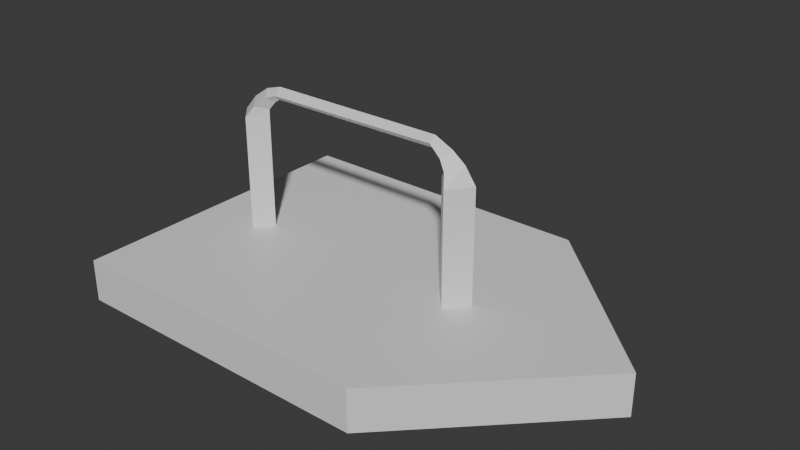 # Source: Iron_NOT_FOR_MODELS_.blend  (saved by Blender 4.1.24; exported with 4.5.12 LTS)
import bpy
from mathutils import Matrix  # noqa: F401  (used for matrix-valued properties, if any)

bpy.ops.wm.read_factory_settings(use_empty=True)
scene = bpy.context.scene
scene.name = 'Scene'

# ---- collections
col_collection = bpy.data.collections.new('Collection'); scene.collection.children.link(col_collection)

# ---- materials (node trees are filled in below, after node groups)
mat_material = bpy.data.materials.new('Material')
mat_material.alpha_threshold = 0.0
mat_material.use_transparent_shadow = False
mat_material.roughness = 0.5
mat_material.line_color = (0.0, 0.0, 0.0, 1.0)

# ---- material node trees
mat_material.use_nodes = True; mat_material.node_tree.nodes.clear()
_N = mat_material.node_tree.nodes; _L = mat_material.node_tree.links
n0 = _N.new('ShaderNodeOutputMaterial'); n0.name = 'Material Output'; n0.location = (300, 300)
n1 = _N.new('ShaderNodeBsdfPrincipled'); n1.name = 'Principled BSDF'; n1.location = (10, 300)
n1.inputs[3].default_value = 1.45
_L.new(n1.outputs[0], n0.inputs[0])
n0.is_active_output = True

# ---- world
world_world = bpy.data.worlds.new('World'); scene.world = world_world
world_world.use_nodes = True; world_world.node_tree.nodes.clear()
_N = world_world.node_tree.nodes; _L = world_world.node_tree.links
n0 = _N.new('ShaderNodeOutputWorld'); n0.name = 'World Output'; n0.location = (300, 300)
n1 = _N.new('ShaderNodeBackground'); n1.name = 'Background'; n1.location = (10, 300)
n1.inputs[0].default_value = (0.05088, 0.05088, 0.05088, 1.0)
_L.new(n1.outputs[0], n0.inputs[0])
n0.is_active_output = True
world_world.color = (0.05088, 0.05088, 0.05088)
world_world.use_sun_shadow = False
world_world.sun_shadow_jitter_overblur = 0.0

# ---- meshes
me_cube = bpy.data.meshes.new('Cube')
me_cube.from_pydata([(1.0, 1.0, 0.3644), (1.0, 1.0, 0.0969), (1.0, -1.0, 0.3644), (1.0, -1.0, 0.0969), (-1.0, 1.0, 0.3644), (-1.0, 1.0, 0.0969), (-1.0, -1.0, 0.3644), (-1.0, -1.0, 0.0969), (2.01, 0.01437, 0.0969), (2.01, 0.01532, 0.3644), (-0.7092, 0.01538, 0.3644), (-0.6169, 0.1008, 0.3644), (-0.5041, 0.005126, 0.3644), (-0.6032, -0.0974, 0.3644), (1.003, 0.01538, 0.3644), (0.8903, 0.1111, 0.3644), (0.7844, 0.008544, 0.3644), (0.8971, -0.1213, 0.3644), (-0.7092, 0.01538, 1.089), (-0.4105, 0.01316, 1.293), (-0.4101, 0.04097, 1.263), (-0.6169, 0.1008, 1.089), (-0.4095, 0.001893, 1.217), (-0.5041, 0.005126, 1.089), (-0.41, -0.03246, 1.25), (-0.6032, -0.0974, 1.089), (-0.6265, 0.01418, 1.185), (-0.572, 0.06846, 1.163), (-0.5007, 0.003379, 1.135), (-0.5597, -0.0623, 1.158), (-0.52, 0.01357, 1.26), (-0.4904, 0.05186, 1.231), (-0.4487, 0.002482, 1.191), (-0.4811, -0.04429, 1.222), (0.7389, 0.008159, 1.299), (0.7391, 0.03864, 1.261), (0.7483, 0.005549, 1.223), (0.7408, -0.03821, 1.265), (0.7378, 0.00771, 1.299), (1.003, 0.01538, 1.075), (0.8903, 0.1111, 1.075), (0.7378, 0.03902, 1.262), (0.7844, 0.008544, 1.075), (0.7378, 0.005355, 1.227), (0.8971, -0.1213, 1.075), (0.7378, -0.03716, 1.264), (0.865, 0.07737, 1.145), (0.935, 0.01179, 1.178), (0.7991, 0.007052, 1.115), (0.8692, -0.08195, 1.147), (0.819, 0.0553, 1.202), (0.8537, 0.009443, 1.243), (0.7863, 0.006076, 1.163), (0.821, -0.05617, 1.205)], [], [(0, 4, 10, 11, 12, 16, 15, 14, 9), (3, 2, 6, 7), (7, 6, 4, 5), (5, 1, 8, 3, 7), (1, 0, 9, 8), (5, 4, 0, 1), (8, 9, 2, 3), (2, 12, 13, 10, 4, 6), (9, 14, 17, 16, 12, 2), (15, 16, 42, 40), (17, 14, 39, 44), (16, 17, 44, 42), (45, 38, 41, 43), (10, 13, 25, 18), (24, 22, 36, 37), (12, 11, 21, 23), (13, 12, 23, 25), (26, 27, 21, 18), (27, 28, 23, 21), (28, 29, 25, 23), (29, 26, 18, 25), (11, 10, 18, 21), (30, 31, 27, 26), (31, 32, 28, 27), (32, 33, 29, 28), (33, 30, 26, 29), (19, 20, 31, 30), (20, 22, 32, 31), (22, 24, 33, 32), (24, 19, 30, 33), (37, 36, 35, 34), (20, 19, 34, 35), (19, 24, 37, 34), (22, 20, 35, 36), (39, 40, 46, 47), (40, 42, 48, 46), (42, 44, 49, 48), (44, 39, 47, 49), (14, 15, 40, 39), (50, 51, 47, 46), (52, 50, 46, 48), (53, 52, 48, 49), (51, 53, 49, 47), (41, 38, 51, 50), (43, 41, 50, 52), (45, 43, 52, 53), (38, 45, 53, 51)])
_uv = me_cube.uv_layers.new(name='UVMap')
_uv.uv.foreach_set('vector', [0.625, 0.5, 0.875, 0.5, 0.8413, 0.6231, 0.8306, 0.6124, 0.8175, 0.6244, 0.6785, 0.6239, 0.6702, 0.6111, 0.6622, 0.6231, 0.625, 0.6231, 0.375, 0.75, 0.625, 0.75, 0.625, 1.0, 0.375, 1.0, 0.375, 0.0, 0.625, 0.0, 0.625, 0.25, 0.375, 0.25, 0.125, 0.5, 0.375, 0.5, 0.375, 0.6232, 0.375, 0.75, 0.125, 0.75, 0.375, 0.5, 0.625, 0.5, 0.625, 0.6231, 0.375, 0.6232, 0.375, 0.25, 0.625, 0.25, 0.625, 0.5, 0.375, 0.5, 0.375, 0.6232, 0.625, 0.6231, 0.625, 0.75, 0.375, 0.75, 0.625, 0.75, 0.8175, 0.6244, 0.829, 0.6372, 0.8413, 0.6231, 0.875, 0.5, 0.875, 0.75, 0.625, 0.6231, 0.6622, 0.6231, 0.6684, 0.6402, 0.6785, 0.6239, 0.8175, 0.6244, 0.625, 0.75, 0.6702, 0.6111, 0.6785, 0.6239, 0.6785, 0.6239, 0.6702, 0.6111, 0.6684, 0.6402, 0.6622, 0.6231, 0.6622, 0.6231, 0.6684, 0.6402, 0.6785, 0.6239, 0.6684, 0.6402, 0.6684, 0.6402, 0.6785, 0.6239, 0.6694, 0.6296, 0.6672, 0.624, 0.6701, 0.6201, 0.6726, 0.6243, 0.8413, 0.6231, 0.829, 0.6372, 0.829, 0.6372, 0.8413, 0.6231, 0.829, 0.6291, 0.8251, 0.6248, 0.8251, 0.6248, 0.829, 0.6291, 0.8175, 0.6244, 0.8306, 0.6124, 0.8306, 0.6124, 0.8175, 0.6244, 0.829, 0.6372, 0.8175, 0.6244, 0.8175, 0.6244, 0.829, 0.6372, 0.8373, 0.6232, 0.8305, 0.6164, 0.8306, 0.6124, 0.8413, 0.6231, 0.8305, 0.6164, 0.8216, 0.6246, 0.8175, 0.6244, 0.8306, 0.6124, 0.8216, 0.6246, 0.829, 0.6328, 0.829, 0.6372, 0.8175, 0.6244, 0.829, 0.6328, 0.8373, 0.6232, 0.8413, 0.6231, 0.829, 0.6372, 0.8306, 0.6124, 0.8413, 0.6231, 0.8413, 0.6231, 0.8306, 0.6124, 0.8353, 0.6233, 0.8305, 0.6185, 0.8305, 0.6164, 0.8373, 0.6232, 0.8305, 0.6185, 0.8237, 0.6247, 0.8216, 0.6246, 0.8305, 0.6164, 0.8237, 0.6247, 0.829, 0.6305, 0.829, 0.6328, 0.8216, 0.6246, 0.829, 0.6305, 0.8353, 0.6233, 0.8373, 0.6232, 0.829, 0.6328, 0.8339, 0.6234, 0.8304, 0.6199, 0.8305, 0.6185, 0.8353, 0.6233, 0.8304, 0.6199, 0.8251, 0.6248, 0.8237, 0.6247, 0.8305, 0.6185, 0.8251, 0.6248, 0.829, 0.6291, 0.829, 0.6305, 0.8237, 0.6247, 0.829, 0.6291, 0.8339, 0.6234, 0.8353, 0.6233, 0.829, 0.6305, 0.829, 0.6291, 0.8251, 0.6248, 0.8304, 0.6199, 0.8339, 0.6234, 0.8304, 0.6199, 0.8339, 0.6234, 0.8339, 0.6234, 0.8304, 0.6199, 0.8339, 0.6234, 0.829, 0.6291, 0.829, 0.6291, 0.8339, 0.6234, 0.8251, 0.6248, 0.8304, 0.6199, 0.8304, 0.6199, 0.8251, 0.6248, 0.6622, 0.6231, 0.6702, 0.6111, 0.6702, 0.6153, 0.6645, 0.6235, 0.6702, 0.6111, 0.6785, 0.6239, 0.6757, 0.6241, 0.6702, 0.6153, 0.6785, 0.6239, 0.6684, 0.6402, 0.6689, 0.6352, 0.6757, 0.6241, 0.6684, 0.6402, 0.6622, 0.6231, 0.6645, 0.6235, 0.6689, 0.6352, 0.6622, 0.6231, 0.6702, 0.6111, 0.6702, 0.6111, 0.6622, 0.6231, 0.6701, 0.6181, 0.6661, 0.6238, 0.6645, 0.6235, 0.6702, 0.6153, 0.6739, 0.6242, 0.6701, 0.6181, 0.6702, 0.6153, 0.6757, 0.6241, 0.6692, 0.632, 0.6739, 0.6242, 0.6757, 0.6241, 0.6689, 0.6352, 0.6661, 0.6238, 0.6692, 0.632, 0.6689, 0.6352, 0.6645, 0.6235, 0.6701, 0.6201, 0.6672, 0.624, 0.6661, 0.6238, 0.6701, 0.6181, 0.6726, 0.6243, 0.6701, 0.6201, 0.6701, 0.6181, 0.6739, 0.6242, 0.6694, 0.6296, 0.6726, 0.6243, 0.6739, 0.6242, 0.6692, 0.632, 0.6672, 0.624, 0.6694, 0.6296, 0.6692, 0.632, 0.6661, 0.6238])
me_cube.materials.append(mat_material)
me_cube.use_mirror_vertex_groups = False
me_cube.update()

# ---- objects
ob_cube = bpy.data.objects.new('Cube', me_cube)

# ---- transforms, parenting, visibility, modifiers, constraints
ob_cube.location = (0.0, 0.0, 0.0)
ob_cube.lock_rotations_4d = False
ob_cube.empty_display_type = 'ARROWS'
ob_cube.lineart.crease_threshold = 0.0

# ---- collection membership
col_collection.objects.link(ob_cube)

# ---- scene / render settings (as saved in the file)
scene.frame_start = 1; scene.frame_end = 250; scene.frame_set(1)
scene.render.engine = 'BLENDER_EEVEE_NEXT'
scene.cycles.sampling_pattern = 'TABULATED_SOBOL'
scene.eevee.ray_tracing_options.trace_max_roughness = 0.0
bpy.context.view_layer.update()

# ---- added for rendering (the .blend has no active camera and no usable light): camera, sun
cam_auto = bpy.data.cameras.new('AutoCamera')
cam_auto.lens = 50.0
cam_auto.sensor_width = 36.0
cam_auto.clip_end = 1000.0
ob_auto_camera = bpy.data.objects.new('AutoCamera', cam_auto)
scene.collection.objects.link(ob_auto_camera)
ob_auto_camera.location = (4.02873, -4.22855, 3.51716)
ob_auto_camera.rotation_euler = (1.09748, -7.21219e-08, 0.694738)
scene.camera = ob_auto_camera
light_auto_sun = bpy.data.lights.new('AutoSun', 'SUN')
light_auto_sun.energy = 3.0
light_auto_sun.angle = 0.0523599
ob_auto_sun = bpy.data.objects.new('AutoSun', light_auto_sun)
scene.collection.objects.link(ob_auto_sun)
ob_auto_sun.rotation_euler = (0.872665, 0.174533, 0.523599)
bpy.context.view_layer.update()
